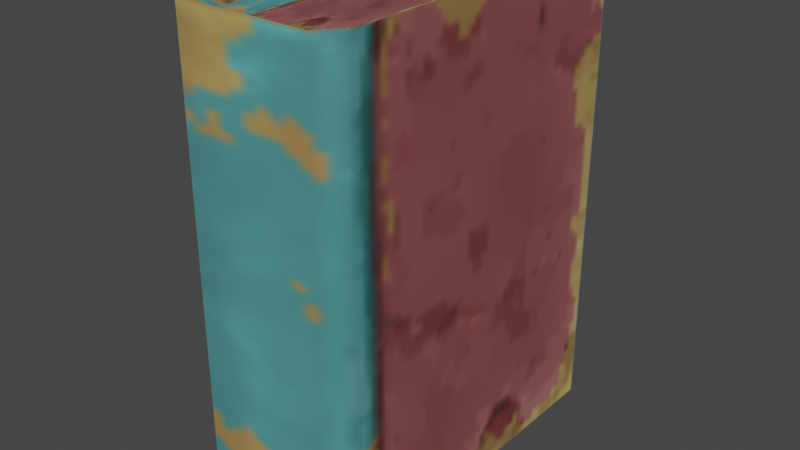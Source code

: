 # Source: book_worn.blend  (saved by Blender 3.4.6; exported with 4.5.12 LTS)
import bpy
from mathutils import Matrix  # noqa: F401  (used for matrix-valued properties, if any)

bpy.ops.wm.read_factory_settings(use_empty=True)
scene = bpy.context.scene
scene.name = 'Scene'

# ---- collections
col_collection = bpy.data.collections.new('Collection'); scene.collection.children.link(col_collection)

# ---- images (referenced by path relative to the original .blend; pixels are not part of the script)
import os
ASSET_DIR = os.environ.get("B2B_ASSET_DIR", "")  # directory of the original .blend (textures are referenced by path, not embedded)
HERE = os.path.dirname(os.path.abspath(__file__))  # packed textures are extracted next to this script under _unpacked/

def load_image(name, relpath, width, height, colorspace="sRGB"):
    """Load a texture the original file referenced (path relative to the .blend, or extracted next to this script)."""
    p = next((c for c in (os.path.join(HERE, relpath), os.path.join(ASSET_DIR, relpath)) if relpath and os.path.exists(c)), "")
    if p:
        img = bpy.data.images.load(p, check_existing=True)
        img.name = name
    else:  # same state as the original file: an image datablock whose file is absent (Cycles renders it pink)
        img = bpy.data.images.new(name, width, height)
        img.source = "FILE"
        img.filepath = "//" + (relpath or name)
    img.colorspace_settings.name = colorspace
    return img
img_image_0 = load_image('Image_0', '_unpacked/Image_0.9deefdcb.png', 64, 64, 'sRGB')

# ---- materials (node trees are filled in below, after node groups)
mat_book_worn_01 = bpy.data.materials.new('book_worn_01')
mat_book_worn_01.use_backface_culling = True
mat_book_worn_01.use_transparent_shadow = False

# ---- material node trees
mat_book_worn_01.use_nodes = True; mat_book_worn_01.node_tree.nodes.clear()
_N = mat_book_worn_01.node_tree.nodes; _L = mat_book_worn_01.node_tree.links
n0 = _N.new('ShaderNodeBsdfPrincipled'); n0.name = 'Principled BSDF'; n0.location = (10, 300)
n0.distribution = 'GGX'
n0.subsurface_method = 'RANDOM_WALK_SKIN'
n0.inputs[2].default_value = 1.0
n0.inputs[27].default_value = (0.0, 0.0, 0.0, 1.0)
n0.inputs[28].default_value = 1.0
n1 = _N.new('ShaderNodeOutputMaterial'); n1.name = 'Material Output'; n1.location = (320, 270)
n2 = _N.new('ShaderNodeTexImage'); n2.name = 'Image Texture'; n2.location = (-440, 210)
n2.label = 'BASE COLOR'
n2.image = img_image_0
_L.new(n0.outputs[0], n1.inputs[0])
_L.new(n2.outputs[0], n0.inputs[0])
_L.new(n2.outputs[1], n0.inputs[4])
n1.is_active_output = True

# ---- world
world_world = bpy.data.worlds.new('World'); scene.world = world_world
world_world.use_nodes = True; world_world.node_tree.nodes.clear()
_N = world_world.node_tree.nodes; _L = world_world.node_tree.links
n0 = _N.new('ShaderNodeOutputWorld'); n0.name = 'World Output'; n0.location = (300, 300)
n1 = _N.new('ShaderNodeBackground'); n1.name = 'Background'; n1.location = (10, 300)
n1.inputs[0].default_value = (0.05088, 0.05088, 0.05088, 1.0)
_L.new(n1.outputs[0], n0.inputs[0])
n0.is_active_output = True
world_world.color = (0.05088, 0.05088, 0.05088)
world_world.use_sun_shadow = False
world_world.sun_shadow_jitter_overblur = 0.0

# ---- meshes
me_rsrc_world_prop_generic_interior_book_worn_01_mesh_0 = bpy.data.meshes.new('rsrc.world.prop.generic.interior.book_worn_01-Mesh[0]')
me_rsrc_world_prop_generic_interior_book_worn_01_mesh_0.from_pydata([(-0.08, -0.02, -0.2), (-0.08, -0.62, 0.2), (0.08, -0.02, 0.2), (-0.12, -0.64, 0.24), (-0.12, 0.0, -0.21), (0.12, -0.64, -0.21), (0.08, -0.62, -0.2), (-0.08, -0.62, -0.2), (0.12, -0.64, 0.24), (0.12, 0.0, 0.24), (0.08, -0.62, 0.2), (-0.12, 0.0, 0.24), (-0.08, -0.02, 0.2), (0.08, -0.02, -0.2), (0.09, -0.64, -0.24), (-0.09, -0.64, -0.24), (-0.12, -0.64, -0.21), (0.12, 0.0, -0.21), (0.09, 0.0, -0.24), (-0.09, 0.0, -0.24)], [], [(0, 12, 2), (2, 13, 0), (7, 6, 10), (10, 1, 7), (2, 12, 1), (1, 10, 2), (11, 4, 16), (16, 3, 11), (4, 11, 12), (12, 0, 4), (5, 8, 10), (10, 6, 5), (3, 16, 7), (7, 1, 3), (9, 17, 13), (13, 2, 9), (8, 9, 2), (2, 10, 8), (11, 3, 1), (1, 12, 11), (4, 0, 19), (19, 0, 18), (13, 18, 0), (18, 13, 17), (6, 14, 5), (14, 6, 15), (7, 15, 6), (15, 7, 16), (17, 9, 8), (8, 5, 17), (5, 14, 17), (18, 17, 14), (19, 18, 14), (14, 15, 19), (15, 16, 19), (4, 19, 16)])
me_rsrc_world_prop_generic_interior_book_worn_01_mesh_0.polygons.foreach_set('use_smooth', [True] * 36)
_k = set([(1, 3), (1, 10), (2, 9), (2, 12), (3, 11), (3, 16), (4, 11), (4, 19), (5, 8), (5, 14), (8, 9), (8, 10), (9, 17), (11, 12), (14, 15), (15, 16), (17, 18), (18, 19)])
me_rsrc_world_prop_generic_interior_book_worn_01_mesh_0.attributes.new('sharp_edge', 'BOOLEAN', 'EDGE').data.foreach_set('value', [ (min(e.vertices), max(e.vertices)) in _k for e in me_rsrc_world_prop_generic_interior_book_worn_01_mesh_0.edges])
_k = {(8, 9): 1.0, (14, 15): 1.0, (15, 16): 1.0, (8, 10): 1.0, (17, 18): 1.0, (11, 12): 1.0, (18, 19): 1.0, (1, 10): 1.0, (2, 12): 1.0, (4, 11): 1.0, (3, 16): 1.0, (5, 8): 1.0, (9, 17): 1.0, (3, 11): 1.0, (4, 19): 1.0, (5, 14): 1.0, (1, 3): 1.0, (2, 9): 1.0}
me_rsrc_world_prop_generic_interior_book_worn_01_mesh_0.attributes.new('crease_edge', 'FLOAT', 'EDGE').data.foreach_set('value', [_k.get((min(e.vertices), max(e.vertices)), 0.0) for e in me_rsrc_world_prop_generic_interior_book_worn_01_mesh_0.edges])
_uv = me_rsrc_world_prop_generic_interior_book_worn_01_mesh_0.uv_layers.new(name='UVMap')
_uv.uv.foreach_set('vector', [1.0, 0.0, 1.0, 1.0, 0.0, 1.0, 0.0, 1.0, 0.0, 0.0, 0.5, 0.5, 0.0, 0.0, 1.0, 0.0, 1.0, 1.0, 1.0, 1.0, 0.0, 1.0, 0.0, 0.0, 0.0, 0.0, 1.0, 0.0, 1.0, 1.0, 1.0, 1.0, 0.0, 1.0, 0.0, 0.0, 1.0, 0.0, 0.25, 0.0, 0.25, 1.0, 0.25, 1.0, 1.0, 1.0, 1.0, 0.0, 0.25, 1.788e-07, 1.0, 0.0, 0.9333, -0.06667, 0.9333, -0.06667, 0.2667, -0.06667, 0.25, 1.788e-07, 0.25, 1.0, 1.0, 1.0, 0.9333, 1.067, 0.9333, 1.067, 0.2667, 1.067, 0.25, 1.0, 1.0, 1.0, 0.25, 1.0, 0.2667, 1.067, 0.2667, 1.067, 0.9333, 1.067, 1.0, 1.0, 1.0, 0.0, 0.25, 0.0, 0.2667, -0.06667, 0.2667, -0.06667, 0.9333, -0.06667, 1.0, 0.0, 1.0, 1.0, 1.0, 0.0, 1.088, 0.03125, 1.088, 0.03125, 1.088, 0.9688, 1.0, 1.0, 1.0, 0.0, 1.0, 1.0, 1.088, 0.9688, 1.088, 0.9688, 1.088, 0.03125, 1.0, 0.0, 1.844e-06, -0.02848, 0.04167, -0.04654, 0.03125, 8.643e-06, 0.03125, 8.643e-06, 0.04167, -0.04654, 0.2188, 8.821e-06, 0.2083, -0.04654, 0.2188, 8.821e-06, 0.04167, -0.04654, 0.2188, 8.821e-06, 0.2083, -0.04654, 0.25, -0.02848, 0.2083, 1.047, 0.2188, 1.0, 0.25, 1.028, 0.2188, 1.0, 0.2083, 1.047, 0.03125, 1.0, 0.04167, 1.047, 0.03125, 1.0, 0.2083, 1.047, 0.03125, 1.0, 0.04167, 1.047, 2.869e-06, 1.028, 0.25, 0.0, 1.0, 0.0, 1.0, 1.0, 1.0, 1.0, 0.25, 1.0, 0.25, 0.0, 0.25, 1.0, 0.2, 1.0, 0.25, 0.0, 0.2, 0.0, 0.25, 0.0, 0.2, 1.0, 0.05, 0.0, 0.2, 0.0, 0.2, 1.0, 0.2, 1.0, 0.05, 1.0, 0.05, 0.0, 0.05, 1.0, 0.0, 1.0, 0.05, 0.0, 0.0, 0.0, 0.05, 0.0, 0.0, 1.0])
me_rsrc_world_prop_generic_interior_book_worn_01_mesh_0.materials.append(mat_book_worn_01)
me_rsrc_world_prop_generic_interior_book_worn_01_mesh_0.update()
me_rsrc_world_prop_generic_interior_book_worn_01_mesh_0.normals_split_custom_set([tuple(v) for v in zip(*[iter([0.1946, 0.9614, 0.1946, 0.4814, 0.7331, -0.4804, 0.1697, 0.9271, -0.3343, 0.1697, 0.9271, -0.3343, -0.1946, 0.9614, 0.1946, 0.1946, 0.9614, 0.1946, 0.1946, -0.9614, 0.1946, -0.1946, -0.9614, 0.1946, -0.6768, -0.6853, -0.2689, -0.6768, -0.6853, -0.2689, -0.09965, -0.9028, -0.4184, 0.1946, -0.9614, 0.1946, -0.4951, -0.4946, 0.7144, -0.008286, -0.2835, 0.9589, 0.4071, 0.5233, 0.7486, 0.4071, 0.5233, 0.7486, 0.07318, 0.05522, 0.9958, -0.4951, -0.4946, 0.7144, -0.7071, -0.5692, -0.4196, -0.5793, -0.7814, -0.2321, -0.9059, 0.3147, 0.2834, -0.9059, 0.3147, 0.2834, -0.7184, 0.4083, -0.5633, -0.7071, -0.5692, -0.4196, 0.8529, 0.3964, 0.3398, 0.5272, 0.5269, -0.6666, 0.4814, 0.7331, -0.4804, 0.4814, 0.7331, -0.4804, 0.1946, 0.9614, 0.1946, 0.8529, 0.3964, 0.3398, -0.5533, -0.472, 0.6863, -0.4054, -0.5878, -0.7001, -0.6768, -0.6853, -0.2689, -0.6768, -0.6853, -0.2689, -0.1946, -0.9614, 0.1946, -0.5533, -0.472, 0.6863, 0.6224, -0.4919, -0.6088, 0.8177, -0.5583, -0.1406, 0.1946, -0.9614, 0.1946, 0.1946, -0.9614, 0.1946, -0.09965, -0.9028, -0.4184, 0.6224, -0.4919, -0.6088, -0.4181, 0.5941, -0.6872, -0.7826, 0.4797, 0.3967, -0.1946, 0.9614, 0.1946, -0.1946, 0.9614, 0.1946, 0.1697, 0.9271, -0.3343, -0.4181, 0.5941, -0.6872, -0.927, 0.3678, 0.07291, -0.9225, -0.3745, 0.09342, -0.4951, -0.4946, 0.7144, -0.4951, -0.4946, 0.7144, 0.07318, 0.05522, 0.9958, -0.927, 0.3678, 0.07291, 0.8346, -0.5255, 0.1654, 0.7401, 0.6133, 0.2758, 0.4071, 0.5233, 0.7486, 0.4071, 0.5233, 0.7486, -0.008286, -0.2835, 0.9589, 0.8346, -0.5255, 0.1654, 0.8529, 0.3964, 0.3398, 0.1946, 0.9614, 0.1946, 0.5554, 0.511, 0.656, 0.5554, 0.511, 0.656, 0.1946, 0.9614, 0.1946, -0.6821, 0.4783, 0.5532, -0.1946, 0.9614, 0.1946, -0.6821, 0.4783, 0.5532, 0.1946, 0.9614, 0.1946, -0.6821, 0.4783, 0.5532, -0.1946, 0.9614, 0.1946, -0.7826, 0.4797, 0.3967, -0.1946, -0.9614, 0.1946, -0.5554, -0.511, 0.656, -0.5533, -0.472, 0.6863, -0.5554, -0.511, 0.656, -0.1946, -0.9614, 0.1946, 0.6821, -0.4783, 0.5532, 0.1946, -0.9614, 0.1946, 0.6821, -0.4783, 0.5532, -0.1946, -0.9614, 0.1946, 0.6821, -0.4783, 0.5532, 0.1946, -0.9614, 0.1946, 0.8177, -0.5583, -0.1406, 0.629, -0.6754, -0.385, 0.7184, -0.6663, -0.2001, 0.7071, 0.6826, -0.1848, 0.7071, 0.6826, -0.1848, 0.3361, 0.4645, -0.8193, 0.629, -0.6754, -0.385, 0.3361, 0.4645, -0.8193, 0.6495, 0.5463, -0.5289, 0.629, -0.6754, -0.385, 0.8175, -0.4604, -0.346, 0.629, -0.6754, -0.385, 0.6495, 0.5463, -0.5289, -0.6495, -0.5463, -0.5289, 0.8175, -0.4604, -0.346, 0.6495, 0.5463, -0.5289, 0.6495, 0.5463, -0.5289, -0.8175, 0.4604, -0.346, -0.6495, -0.5463, -0.5289, -0.8175, 0.4604, -0.346, -0.9059, 0.3147, 0.2834, -0.6495, -0.5463, -0.5289, -0.5793, -0.7814, -0.2321, -0.6495, -0.5463, -0.5289, -0.9059, 0.3147, 0.2834])] * 3)])

# ---- objects
ob_interior_book_worn_01_mesh_0 = bpy.data.objects.new('interior.book_worn_01-Mesh[0]', me_rsrc_world_prop_generic_interior_book_worn_01_mesh_0)

# ---- transforms, parenting, visibility, modifiers, constraints
ob_interior_book_worn_01_mesh_0.location = (0.0, 0.0, 0.0)
ob_interior_book_worn_01_mesh_0.rotation_mode = 'QUATERNION'
ob_interior_book_worn_01_mesh_0.rotation_quaternion = (0.7071, -0.7071, -1.57e-16, -9.358e-24)
_m = ob_interior_book_worn_01_mesh_0.modifiers.new('Weighted Normal', 'WEIGHTED_NORMAL')
_m.keep_sharp = True

# ---- collection membership
scene.collection.objects.link(ob_interior_book_worn_01_mesh_0)

# ---- scene / render settings (as saved in the file)
scene.frame_start = 1; scene.frame_end = 250; scene.frame_set(1)
scene.render.engine = 'BLENDER_EEVEE_NEXT'
scene.cycles.sampling_pattern = 'TABULATED_SOBOL'
scene.cycles.use_light_tree = False
scene.view_settings.view_transform = 'Filmic'
bpy.context.view_layer.update()

# ---- added for rendering (the .blend has no active camera and no usable light): camera, sun
cam_auto = bpy.data.cameras.new('AutoCamera')
cam_auto.lens = 50.0
cam_auto.sensor_width = 36.0
cam_auto.clip_end = 1000.0
ob_auto_camera = bpy.data.objects.new('AutoCamera', cam_auto)
scene.collection.objects.link(ob_auto_camera)
ob_auto_camera.location = (0.77277, -0.927325, 0.938216)
ob_auto_camera.rotation_euler = (1.09748, -7.21219e-08, 0.694738)
scene.camera = ob_auto_camera
light_auto_sun = bpy.data.lights.new('AutoSun', 'SUN')
light_auto_sun.energy = 3.0
light_auto_sun.angle = 0.0523599
ob_auto_sun = bpy.data.objects.new('AutoSun', light_auto_sun)
scene.collection.objects.link(ob_auto_sun)
ob_auto_sun.rotation_euler = (0.872665, 0.174533, 0.523599)
bpy.context.view_layer.update()
